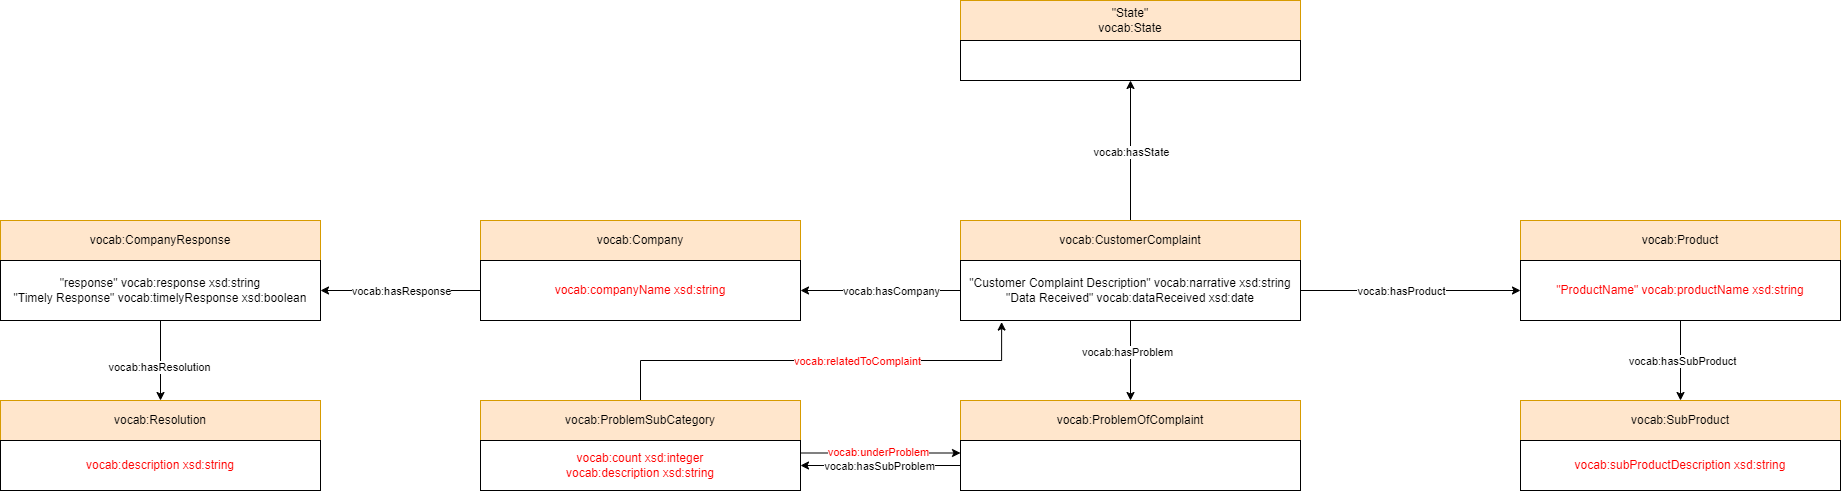

The diagram above was exported from draw.io. Its source (the exported page's mxGraphModel, read from the mxfile embedded in the PNG):
<mxGraphModel dx="3328" dy="1927" grid="1" gridSize="10" guides="1" tooltips="1" connect="1" arrows="1" fold="1" page="1" pageScale="1" pageWidth="827" pageHeight="1169" math="0" shadow="0">
  <root>
    <mxCell id="0" />
    <mxCell id="1" parent="0" />
    <mxCell id="emmZVM9Wquti3CzArIYH-1" value="vocab:CompanyResponse" style="rounded=0;whiteSpace=wrap;html=1;fillColor=#ffe6cc;strokeColor=#d79b00;" parent="1" vertex="1">
      <mxGeometry x="-1640" y="180" width="320" height="40" as="geometry" />
    </mxCell>
    <mxCell id="FxUx5HzYHLegmKIfenSu-7" style="edgeStyle=orthogonalEdgeStyle;rounded=0;orthogonalLoop=1;jettySize=auto;html=1;entryX=0.5;entryY=0;entryDx=0;entryDy=0;" parent="1" source="emmZVM9Wquti3CzArIYH-2" target="emmZVM9Wquti3CzArIYH-14" edge="1">
      <mxGeometry relative="1" as="geometry" />
    </mxCell>
    <mxCell id="FxUx5HzYHLegmKIfenSu-8" value="vocab:hasResolution" style="edgeLabel;html=1;align=center;verticalAlign=middle;resizable=0;points=[];" parent="FxUx5HzYHLegmKIfenSu-7" vertex="1" connectable="0">
      <mxGeometry x="0.1535" y="-2" relative="1" as="geometry">
        <mxPoint as="offset" />
      </mxGeometry>
    </mxCell>
    <mxCell id="emmZVM9Wquti3CzArIYH-2" value="&quot;response&quot; vocab:response xsd:string&lt;br&gt;&quot;Timely Response&quot; vocab:timelyResponse xsd:boolean" style="rounded=0;whiteSpace=wrap;html=1;" parent="1" vertex="1">
      <mxGeometry x="-1640" y="220" width="320" height="60" as="geometry" />
    </mxCell>
    <mxCell id="emmZVM9Wquti3CzArIYH-3" value="vocab:Product" style="rounded=0;whiteSpace=wrap;html=1;fillColor=#ffe6cc;strokeColor=#d79b00;" parent="1" vertex="1">
      <mxGeometry x="-120" y="180" width="320" height="40" as="geometry" />
    </mxCell>
    <mxCell id="FxUx5HzYHLegmKIfenSu-13" style="edgeStyle=orthogonalEdgeStyle;rounded=0;orthogonalLoop=1;jettySize=auto;html=1;exitX=0.5;exitY=1;exitDx=0;exitDy=0;entryX=0.5;entryY=0;entryDx=0;entryDy=0;" parent="1" source="emmZVM9Wquti3CzArIYH-4" target="emmZVM9Wquti3CzArIYH-5" edge="1">
      <mxGeometry relative="1" as="geometry">
        <mxPoint x="210" y="600" as="targetPoint" />
        <Array as="points" />
      </mxGeometry>
    </mxCell>
    <mxCell id="FxUx5HzYHLegmKIfenSu-16" value="vocab:hasSubProduct" style="edgeLabel;html=1;align=center;verticalAlign=middle;resizable=0;points=[];" parent="FxUx5HzYHLegmKIfenSu-13" vertex="1" connectable="0">
      <mxGeometry x="-0.0069" y="1" relative="1" as="geometry">
        <mxPoint as="offset" />
      </mxGeometry>
    </mxCell>
    <mxCell id="emmZVM9Wquti3CzArIYH-4" value="&lt;font color=&quot;#ff0000&quot;&gt;&quot;ProductName&quot; vocab:productName xsd:string&lt;/font&gt;" style="rounded=0;whiteSpace=wrap;html=1;" parent="1" vertex="1">
      <mxGeometry x="-120" y="220" width="320" height="60" as="geometry" />
    </mxCell>
    <mxCell id="emmZVM9Wquti3CzArIYH-5" value="vocab:SubProduct" style="rounded=0;whiteSpace=wrap;html=1;fillColor=#ffe6cc;strokeColor=#d79b00;" parent="1" vertex="1">
      <mxGeometry x="-120" y="360" width="320" height="40" as="geometry" />
    </mxCell>
    <mxCell id="emmZVM9Wquti3CzArIYH-6" value="&lt;font color=&quot;#ff0000&quot;&gt;vocab:subProductDescription xsd:string&lt;/font&gt;" style="rounded=0;whiteSpace=wrap;html=1;" parent="1" vertex="1">
      <mxGeometry x="-120" y="400" width="320" height="50" as="geometry" />
    </mxCell>
    <mxCell id="FxUx5HzYHLegmKIfenSu-23" style="edgeStyle=orthogonalEdgeStyle;rounded=0;orthogonalLoop=1;jettySize=auto;html=1;" parent="1" source="emmZVM9Wquti3CzArIYH-7" target="emmZVM9Wquti3CzArIYH-17" edge="1">
      <mxGeometry relative="1" as="geometry" />
    </mxCell>
    <mxCell id="FxUx5HzYHLegmKIfenSu-24" value="vocab:hasState" style="edgeLabel;html=1;align=center;verticalAlign=middle;resizable=0;points=[];" parent="FxUx5HzYHLegmKIfenSu-23" vertex="1" connectable="0">
      <mxGeometry x="-0.2534" y="-3" relative="1" as="geometry">
        <mxPoint x="-3" y="-17" as="offset" />
      </mxGeometry>
    </mxCell>
    <mxCell id="emmZVM9Wquti3CzArIYH-7" value="vocab:CustomerComplaint" style="rounded=0;whiteSpace=wrap;html=1;fillColor=#ffe6cc;strokeColor=#d79b00;" parent="1" vertex="1">
      <mxGeometry x="-680" y="180" width="340" height="40" as="geometry" />
    </mxCell>
    <mxCell id="FxUx5HzYHLegmKIfenSu-3" style="edgeStyle=orthogonalEdgeStyle;rounded=0;orthogonalLoop=1;jettySize=auto;html=1;" parent="1" source="emmZVM9Wquti3CzArIYH-8" target="FxUx5HzYHLegmKIfenSu-2" edge="1">
      <mxGeometry relative="1" as="geometry" />
    </mxCell>
    <mxCell id="FxUx5HzYHLegmKIfenSu-4" value="vocab:hasCompany" style="edgeLabel;html=1;align=center;verticalAlign=middle;resizable=0;points=[];" parent="FxUx5HzYHLegmKIfenSu-3" vertex="1" connectable="0">
      <mxGeometry x="0.2" y="3" relative="1" as="geometry">
        <mxPoint x="26" y="-3" as="offset" />
      </mxGeometry>
    </mxCell>
    <mxCell id="FxUx5HzYHLegmKIfenSu-5" style="edgeStyle=orthogonalEdgeStyle;rounded=0;orthogonalLoop=1;jettySize=auto;html=1;" parent="1" source="emmZVM9Wquti3CzArIYH-8" target="emmZVM9Wquti3CzArIYH-4" edge="1">
      <mxGeometry relative="1" as="geometry" />
    </mxCell>
    <mxCell id="FxUx5HzYHLegmKIfenSu-6" value="vocab:hasProduct" style="edgeLabel;html=1;align=center;verticalAlign=middle;resizable=0;points=[];" parent="FxUx5HzYHLegmKIfenSu-5" vertex="1" connectable="0">
      <mxGeometry x="-0.1818" y="-1" relative="1" as="geometry">
        <mxPoint x="10" y="-1" as="offset" />
      </mxGeometry>
    </mxCell>
    <mxCell id="FxUx5HzYHLegmKIfenSu-17" style="edgeStyle=orthogonalEdgeStyle;rounded=0;orthogonalLoop=1;jettySize=auto;html=1;" parent="1" source="emmZVM9Wquti3CzArIYH-8" target="emmZVM9Wquti3CzArIYH-9" edge="1">
      <mxGeometry relative="1" as="geometry" />
    </mxCell>
    <mxCell id="FxUx5HzYHLegmKIfenSu-18" value="vocab:hasProblem" style="edgeLabel;html=1;align=center;verticalAlign=middle;resizable=0;points=[];" parent="FxUx5HzYHLegmKIfenSu-17" vertex="1" connectable="0">
      <mxGeometry x="-0.213" y="-4" relative="1" as="geometry">
        <mxPoint as="offset" />
      </mxGeometry>
    </mxCell>
    <mxCell id="emmZVM9Wquti3CzArIYH-8" value="&quot;Customer Complaint Description&quot; vocab:narrative xsd:string&lt;br&gt;&quot;Data Received&quot; vocab:dataReceived xsd:date" style="rounded=0;whiteSpace=wrap;html=1;" parent="1" vertex="1">
      <mxGeometry x="-680" y="220" width="340" height="60" as="geometry" />
    </mxCell>
    <mxCell id="emmZVM9Wquti3CzArIYH-9" value="vocab:ProblemOfComplaint" style="rounded=0;whiteSpace=wrap;html=1;fillColor=#ffe6cc;strokeColor=#d79b00;" parent="1" vertex="1">
      <mxGeometry x="-680" y="360" width="340" height="40" as="geometry" />
    </mxCell>
    <mxCell id="FxUx5HzYHLegmKIfenSu-11" style="edgeStyle=orthogonalEdgeStyle;rounded=0;orthogonalLoop=1;jettySize=auto;html=1;" parent="1" source="emmZVM9Wquti3CzArIYH-10" target="FxUx5HzYHLegmKIfenSu-10" edge="1">
      <mxGeometry relative="1" as="geometry" />
    </mxCell>
    <mxCell id="FxUx5HzYHLegmKIfenSu-12" value="vocab:hasSubProblem" style="edgeLabel;html=1;align=center;verticalAlign=middle;resizable=0;points=[];" parent="FxUx5HzYHLegmKIfenSu-11" vertex="1" connectable="0">
      <mxGeometry x="0.2688" y="1" relative="1" as="geometry">
        <mxPoint x="20" y="-1" as="offset" />
      </mxGeometry>
    </mxCell>
    <mxCell id="emmZVM9Wquti3CzArIYH-10" value="" style="rounded=0;whiteSpace=wrap;html=1;" parent="1" vertex="1">
      <mxGeometry x="-680" y="400" width="340" height="50" as="geometry" />
    </mxCell>
    <mxCell id="emmZVM9Wquti3CzArIYH-14" value="vocab:Resolution" style="rounded=0;whiteSpace=wrap;html=1;fillColor=#ffe6cc;strokeColor=#d79b00;" parent="1" vertex="1">
      <mxGeometry x="-1640" y="360" width="320" height="40" as="geometry" />
    </mxCell>
    <mxCell id="emmZVM9Wquti3CzArIYH-15" value="&lt;font color=&quot;#ff0000&quot;&gt;vocab:description xsd:string&lt;/font&gt;" style="rounded=0;whiteSpace=wrap;html=1;" parent="1" vertex="1">
      <mxGeometry x="-1640" y="400" width="320" height="50" as="geometry" />
    </mxCell>
    <mxCell id="emmZVM9Wquti3CzArIYH-16" value="&quot;State&quot;&lt;br&gt;vocab:State" style="rounded=0;whiteSpace=wrap;html=1;fillColor=#ffe6cc;strokeColor=#d79b00;" parent="1" vertex="1">
      <mxGeometry x="-680" y="-40" width="340" height="40" as="geometry" />
    </mxCell>
    <mxCell id="emmZVM9Wquti3CzArIYH-17" value="" style="rounded=0;whiteSpace=wrap;html=1;" parent="1" vertex="1">
      <mxGeometry x="-680" width="340" height="40" as="geometry" />
    </mxCell>
    <mxCell id="FxUx5HzYHLegmKIfenSu-1" value="vocab:Company" style="rounded=0;whiteSpace=wrap;html=1;fillColor=#ffe6cc;strokeColor=#d79b00;" parent="1" vertex="1">
      <mxGeometry x="-1160" y="180" width="320" height="40" as="geometry" />
    </mxCell>
    <mxCell id="FxUx5HzYHLegmKIfenSu-19" style="edgeStyle=orthogonalEdgeStyle;rounded=0;orthogonalLoop=1;jettySize=auto;html=1;" parent="1" source="FxUx5HzYHLegmKIfenSu-2" target="emmZVM9Wquti3CzArIYH-2" edge="1">
      <mxGeometry relative="1" as="geometry" />
    </mxCell>
    <mxCell id="FxUx5HzYHLegmKIfenSu-20" value="vocab:hasResponse" style="edgeLabel;html=1;align=center;verticalAlign=middle;resizable=0;points=[];" parent="FxUx5HzYHLegmKIfenSu-19" vertex="1" connectable="0">
      <mxGeometry x="0.0941" y="5" relative="1" as="geometry">
        <mxPoint x="8" y="-5" as="offset" />
      </mxGeometry>
    </mxCell>
    <mxCell id="FxUx5HzYHLegmKIfenSu-2" value="&lt;font color=&quot;#ff0000&quot;&gt;vocab:companyName xsd:string&lt;/font&gt;" style="rounded=0;whiteSpace=wrap;html=1;" parent="1" vertex="1">
      <mxGeometry x="-1160" y="220" width="320" height="60" as="geometry" />
    </mxCell>
    <mxCell id="FxUx5HzYHLegmKIfenSu-21" style="edgeStyle=orthogonalEdgeStyle;rounded=0;orthogonalLoop=1;jettySize=auto;html=1;entryX=0.121;entryY=1.026;entryDx=0;entryDy=0;exitX=0.5;exitY=0;exitDx=0;exitDy=0;entryPerimeter=0;" parent="1" source="FxUx5HzYHLegmKIfenSu-9" target="emmZVM9Wquti3CzArIYH-8" edge="1">
      <mxGeometry relative="1" as="geometry">
        <mxPoint x="-740" y="760" as="sourcePoint" />
        <mxPoint x="-515" y="460" as="targetPoint" />
        <Array as="points">
          <mxPoint x="-1000" y="320" />
          <mxPoint x="-639" y="320" />
        </Array>
      </mxGeometry>
    </mxCell>
    <mxCell id="FxUx5HzYHLegmKIfenSu-22" value="vocab:relatedToComplaint" style="edgeLabel;html=1;align=center;verticalAlign=middle;resizable=0;points=[];fontColor=#FF0000;" parent="FxUx5HzYHLegmKIfenSu-21" vertex="1" connectable="0">
      <mxGeometry x="0.0588" relative="1" as="geometry">
        <mxPoint x="23" as="offset" />
      </mxGeometry>
    </mxCell>
    <mxCell id="FxUx5HzYHLegmKIfenSu-9" value="vocab:ProblemSubCategory" style="rounded=0;whiteSpace=wrap;html=1;fillColor=#ffe6cc;strokeColor=#d79b00;" parent="1" vertex="1">
      <mxGeometry x="-1160" y="360" width="320" height="40" as="geometry" />
    </mxCell>
    <mxCell id="FxUx5HzYHLegmKIfenSu-25" style="edgeStyle=orthogonalEdgeStyle;rounded=0;orthogonalLoop=1;jettySize=auto;html=1;exitX=1;exitY=0.25;exitDx=0;exitDy=0;entryX=0;entryY=0.25;entryDx=0;entryDy=0;" parent="1" source="FxUx5HzYHLegmKIfenSu-10" target="emmZVM9Wquti3CzArIYH-10" edge="1">
      <mxGeometry relative="1" as="geometry" />
    </mxCell>
    <mxCell id="FxUx5HzYHLegmKIfenSu-26" value="vocab:underProblem" style="edgeLabel;html=1;align=center;verticalAlign=middle;resizable=0;points=[];fontColor=#ff0000;" parent="FxUx5HzYHLegmKIfenSu-25" vertex="1" connectable="0">
      <mxGeometry x="-0.2455" y="1" relative="1" as="geometry">
        <mxPoint x="17" as="offset" />
      </mxGeometry>
    </mxCell>
    <mxCell id="FxUx5HzYHLegmKIfenSu-10" value="&lt;font color=&quot;#ff0000&quot;&gt;vocab:count xsd:integer&lt;br&gt;vocab:description xsd:string&lt;/font&gt;" style="rounded=0;whiteSpace=wrap;html=1;" parent="1" vertex="1">
      <mxGeometry x="-1160" y="400" width="320" height="50" as="geometry" />
    </mxCell>
  </root>
</mxGraphModel>